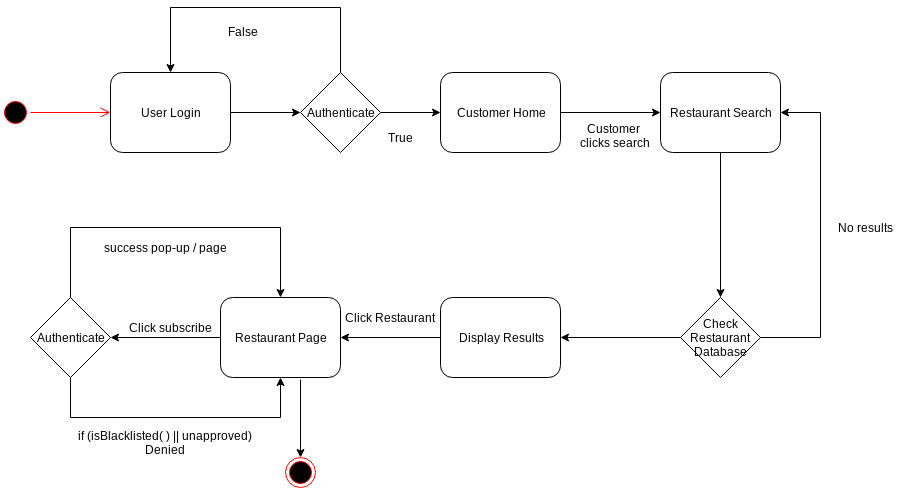

The diagram above was exported from draw.io. Its source (the exported page's mxGraphModel, read from the mxfile embedded in the PNG):
<mxGraphModel dx="868" dy="522" grid="1" gridSize="10" guides="1" tooltips="1" connect="1" arrows="1" fold="1" page="1" pageScale="1" pageWidth="1169" pageHeight="826" math="0" shadow="0">
  <root>
    <mxCell id="0" />
    <mxCell id="1" parent="0" />
    <mxCell id="wbwj0DxW-Zf9ZXvIlPK3-1" value="" style="ellipse;html=1;shape=endState;fillColor=#000000;strokeColor=#ff0000;" parent="1" vertex="1">
      <mxGeometry x="385" y="480" width="30" height="30" as="geometry" />
    </mxCell>
    <mxCell id="wbwj0DxW-Zf9ZXvIlPK3-2" value="" style="ellipse;html=1;shape=startState;fillColor=#000000;strokeColor=#ff0000;" parent="1" vertex="1">
      <mxGeometry x="100" y="120" width="30" height="30" as="geometry" />
    </mxCell>
    <mxCell id="wbwj0DxW-Zf9ZXvIlPK3-3" value="" style="edgeStyle=orthogonalEdgeStyle;html=1;verticalAlign=bottom;endArrow=open;endSize=8;strokeColor=#ff0000;" parent="1" source="wbwj0DxW-Zf9ZXvIlPK3-2" edge="1">
      <mxGeometry relative="1" as="geometry">
        <mxPoint x="210" y="135" as="targetPoint" />
      </mxGeometry>
    </mxCell>
    <mxCell id="wbwj0DxW-Zf9ZXvIlPK3-13" style="edgeStyle=none;rounded=0;orthogonalLoop=1;jettySize=auto;html=1;entryX=0;entryY=0.5;entryDx=0;entryDy=0;startArrow=none;startFill=0;endArrow=classic;endFill=1;" parent="1" source="wbwj0DxW-Zf9ZXvIlPK3-4" target="wbwj0DxW-Zf9ZXvIlPK3-5" edge="1">
      <mxGeometry relative="1" as="geometry" />
    </mxCell>
    <mxCell id="wbwj0DxW-Zf9ZXvIlPK3-4" value="User Login" style="shape=ext;rounded=1;html=1;whiteSpace=wrap;" parent="1" vertex="1">
      <mxGeometry x="210" y="95" width="120" height="80" as="geometry" />
    </mxCell>
    <mxCell id="wbwj0DxW-Zf9ZXvIlPK3-14" style="edgeStyle=none;rounded=0;orthogonalLoop=1;jettySize=auto;html=1;exitX=0.5;exitY=0;exitDx=0;exitDy=0;entryX=0.5;entryY=0;entryDx=0;entryDy=0;startArrow=none;startFill=0;endArrow=classic;endFill=1;" parent="1" source="wbwj0DxW-Zf9ZXvIlPK3-5" target="wbwj0DxW-Zf9ZXvIlPK3-4" edge="1">
      <mxGeometry relative="1" as="geometry">
        <Array as="points">
          <mxPoint x="440" y="30" />
          <mxPoint x="270" y="30" />
        </Array>
      </mxGeometry>
    </mxCell>
    <mxCell id="wbwj0DxW-Zf9ZXvIlPK3-17" style="edgeStyle=none;rounded=0;orthogonalLoop=1;jettySize=auto;html=1;entryX=0;entryY=0.5;entryDx=0;entryDy=0;startArrow=none;startFill=0;endArrow=classic;endFill=1;" parent="1" source="wbwj0DxW-Zf9ZXvIlPK3-5" target="wbwj0DxW-Zf9ZXvIlPK3-6" edge="1">
      <mxGeometry relative="1" as="geometry" />
    </mxCell>
    <mxCell id="wbwj0DxW-Zf9ZXvIlPK3-5" value="Authenticate" style="rhombus;whiteSpace=wrap;html=1;" parent="1" vertex="1">
      <mxGeometry x="400" y="95" width="80" height="80" as="geometry" />
    </mxCell>
    <mxCell id="wbwj0DxW-Zf9ZXvIlPK3-18" style="edgeStyle=none;rounded=0;orthogonalLoop=1;jettySize=auto;html=1;exitX=1;exitY=0.5;exitDx=0;exitDy=0;entryX=0;entryY=0.5;entryDx=0;entryDy=0;startArrow=none;startFill=0;endArrow=classic;endFill=1;" parent="1" source="wbwj0DxW-Zf9ZXvIlPK3-6" target="wbwj0DxW-Zf9ZXvIlPK3-7" edge="1">
      <mxGeometry relative="1" as="geometry" />
    </mxCell>
    <mxCell id="wbwj0DxW-Zf9ZXvIlPK3-6" value="Customer Home" style="shape=ext;rounded=1;html=1;whiteSpace=wrap;" parent="1" vertex="1">
      <mxGeometry x="540" y="95" width="120" height="80" as="geometry" />
    </mxCell>
    <mxCell id="wbwj0DxW-Zf9ZXvIlPK3-24" style="edgeStyle=none;rounded=0;orthogonalLoop=1;jettySize=auto;html=1;exitX=0.5;exitY=1;exitDx=0;exitDy=0;entryX=0.5;entryY=0;entryDx=0;entryDy=0;startArrow=none;startFill=0;endArrow=classic;endFill=1;" parent="1" source="wbwj0DxW-Zf9ZXvIlPK3-7" target="wbwj0DxW-Zf9ZXvIlPK3-8" edge="1">
      <mxGeometry relative="1" as="geometry" />
    </mxCell>
    <mxCell id="wbwj0DxW-Zf9ZXvIlPK3-7" value="Restaurant Search" style="shape=ext;rounded=1;html=1;whiteSpace=wrap;" parent="1" vertex="1">
      <mxGeometry x="760" y="95" width="120" height="80" as="geometry" />
    </mxCell>
    <mxCell id="wbwj0DxW-Zf9ZXvIlPK3-23" style="edgeStyle=none;rounded=0;orthogonalLoop=1;jettySize=auto;html=1;entryX=1;entryY=0.5;entryDx=0;entryDy=0;startArrow=none;startFill=0;endArrow=classic;endFill=1;" parent="1" source="wbwj0DxW-Zf9ZXvIlPK3-8" target="wbwj0DxW-Zf9ZXvIlPK3-10" edge="1">
      <mxGeometry relative="1" as="geometry" />
    </mxCell>
    <mxCell id="wbwj0DxW-Zf9ZXvIlPK3-26" style="edgeStyle=none;rounded=0;orthogonalLoop=1;jettySize=auto;html=1;exitX=1;exitY=0.5;exitDx=0;exitDy=0;entryX=1;entryY=0.5;entryDx=0;entryDy=0;startArrow=none;startFill=0;endArrow=classic;endFill=1;" parent="1" source="wbwj0DxW-Zf9ZXvIlPK3-8" target="wbwj0DxW-Zf9ZXvIlPK3-7" edge="1">
      <mxGeometry relative="1" as="geometry">
        <Array as="points">
          <mxPoint x="920" y="360" />
          <mxPoint x="920" y="135" />
        </Array>
      </mxGeometry>
    </mxCell>
    <mxCell id="wbwj0DxW-Zf9ZXvIlPK3-8" value="Check Restaurant Database" style="rhombus;whiteSpace=wrap;html=1;" parent="1" vertex="1">
      <mxGeometry x="780" y="320" width="80" height="80" as="geometry" />
    </mxCell>
    <mxCell id="wbwj0DxW-Zf9ZXvIlPK3-22" style="edgeStyle=none;rounded=0;orthogonalLoop=1;jettySize=auto;html=1;entryX=1;entryY=0.5;entryDx=0;entryDy=0;startArrow=none;startFill=0;endArrow=classic;endFill=1;" parent="1" source="wbwj0DxW-Zf9ZXvIlPK3-10" target="wbwj0DxW-Zf9ZXvIlPK3-11" edge="1">
      <mxGeometry relative="1" as="geometry" />
    </mxCell>
    <mxCell id="wbwj0DxW-Zf9ZXvIlPK3-10" value="Display Results" style="shape=ext;rounded=1;html=1;whiteSpace=wrap;" parent="1" vertex="1">
      <mxGeometry x="540" y="320" width="120" height="80" as="geometry" />
    </mxCell>
    <mxCell id="wbwj0DxW-Zf9ZXvIlPK3-19" style="edgeStyle=none;rounded=0;orthogonalLoop=1;jettySize=auto;html=1;entryX=1;entryY=0.5;entryDx=0;entryDy=0;startArrow=none;startFill=0;endArrow=classic;endFill=1;" parent="1" source="wbwj0DxW-Zf9ZXvIlPK3-11" target="wbwj0DxW-Zf9ZXvIlPK3-12" edge="1">
      <mxGeometry relative="1" as="geometry" />
    </mxCell>
    <mxCell id="wbwj0DxW-Zf9ZXvIlPK3-27" style="edgeStyle=none;rounded=0;orthogonalLoop=1;jettySize=auto;html=1;entryX=0.5;entryY=0;entryDx=0;entryDy=0;startArrow=none;startFill=0;endArrow=classic;endFill=1;" parent="1" target="wbwj0DxW-Zf9ZXvIlPK3-1" edge="1">
      <mxGeometry relative="1" as="geometry">
        <mxPoint x="400" y="402" as="sourcePoint" />
      </mxGeometry>
    </mxCell>
    <mxCell id="wbwj0DxW-Zf9ZXvIlPK3-11" value="Restaurant Page" style="shape=ext;rounded=1;html=1;whiteSpace=wrap;" parent="1" vertex="1">
      <mxGeometry x="320" y="320" width="120" height="80" as="geometry" />
    </mxCell>
    <mxCell id="wbwj0DxW-Zf9ZXvIlPK3-20" style="edgeStyle=none;rounded=0;orthogonalLoop=1;jettySize=auto;html=1;exitX=0.5;exitY=1;exitDx=0;exitDy=0;entryX=0.5;entryY=1;entryDx=0;entryDy=0;startArrow=none;startFill=0;endArrow=classic;endFill=1;" parent="1" source="wbwj0DxW-Zf9ZXvIlPK3-12" target="wbwj0DxW-Zf9ZXvIlPK3-11" edge="1">
      <mxGeometry relative="1" as="geometry">
        <Array as="points">
          <mxPoint x="170" y="440" />
          <mxPoint x="380" y="440" />
        </Array>
      </mxGeometry>
    </mxCell>
    <mxCell id="wbwj0DxW-Zf9ZXvIlPK3-21" style="edgeStyle=none;rounded=0;orthogonalLoop=1;jettySize=auto;html=1;exitX=0.5;exitY=0;exitDx=0;exitDy=0;entryX=0.5;entryY=0;entryDx=0;entryDy=0;startArrow=none;startFill=0;endArrow=classic;endFill=1;" parent="1" source="wbwj0DxW-Zf9ZXvIlPK3-12" target="wbwj0DxW-Zf9ZXvIlPK3-11" edge="1">
      <mxGeometry relative="1" as="geometry">
        <Array as="points">
          <mxPoint x="170" y="250" />
          <mxPoint x="380" y="250" />
        </Array>
      </mxGeometry>
    </mxCell>
    <mxCell id="wbwj0DxW-Zf9ZXvIlPK3-12" value="Authenticate" style="rhombus;whiteSpace=wrap;html=1;" parent="1" vertex="1">
      <mxGeometry x="130" y="320" width="80" height="80" as="geometry" />
    </mxCell>
    <mxCell id="wbwj0DxW-Zf9ZXvIlPK3-28" value="False" style="text;html=1;align=center;verticalAlign=middle;resizable=0;points=[];;autosize=1;" parent="1" vertex="1">
      <mxGeometry x="318" y="44" width="50" height="20" as="geometry" />
    </mxCell>
    <mxCell id="wbwj0DxW-Zf9ZXvIlPK3-29" value="True" style="text;html=1;align=center;verticalAlign=middle;resizable=0;points=[];;autosize=1;" parent="1" vertex="1">
      <mxGeometry x="480" y="150" width="40" height="20" as="geometry" />
    </mxCell>
    <mxCell id="wbwj0DxW-Zf9ZXvIlPK3-30" value="Customer&amp;nbsp;&lt;br&gt;clicks search" style="text;html=1;align=center;verticalAlign=middle;resizable=0;points=[];;autosize=1;" parent="1" vertex="1">
      <mxGeometry x="675" y="143" width="80" height="30" as="geometry" />
    </mxCell>
    <mxCell id="wbwj0DxW-Zf9ZXvIlPK3-31" value="No results" style="text;html=1;align=center;verticalAlign=middle;resizable=0;points=[];;autosize=1;" parent="1" vertex="1">
      <mxGeometry x="930" y="240" width="70" height="20" as="geometry" />
    </mxCell>
    <mxCell id="wbwj0DxW-Zf9ZXvIlPK3-32" value="Click Restaurant" style="text;html=1;align=center;verticalAlign=middle;resizable=0;points=[];;autosize=1;" parent="1" vertex="1">
      <mxGeometry x="440" y="330" width="100" height="20" as="geometry" />
    </mxCell>
    <mxCell id="wbwj0DxW-Zf9ZXvIlPK3-33" value="Click subscribe" style="text;html=1;align=center;verticalAlign=middle;resizable=0;points=[];;autosize=1;" parent="1" vertex="1">
      <mxGeometry x="220" y="340" width="100" height="20" as="geometry" />
    </mxCell>
    <mxCell id="wbwj0DxW-Zf9ZXvIlPK3-34" value="if (isBlacklisted( ) || unapproved)&lt;br&gt;Denied" style="text;html=1;align=center;verticalAlign=middle;resizable=0;points=[];;autosize=1;" parent="1" vertex="1">
      <mxGeometry x="170" y="450" width="190" height="30" as="geometry" />
    </mxCell>
    <mxCell id="wbwj0DxW-Zf9ZXvIlPK3-35" value="success pop-up / page" style="text;html=1;align=center;verticalAlign=middle;resizable=0;points=[];;autosize=1;" parent="1" vertex="1">
      <mxGeometry x="195" y="260" width="140" height="20" as="geometry" />
    </mxCell>
  </root>
</mxGraphModel>